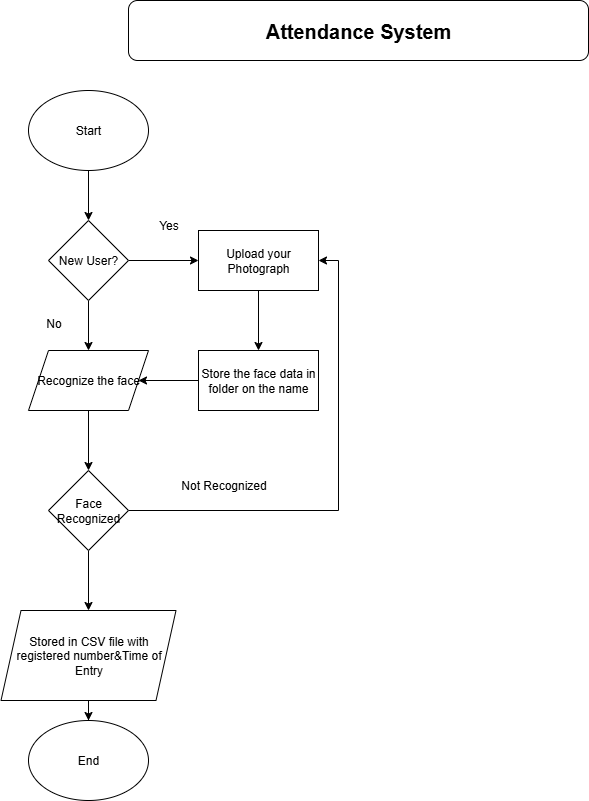

The diagram above was exported from draw.io. Its source (the exported page's mxGraphModel, read from the mxfile embedded in the PNG):
<mxGraphModel dx="1042" dy="596" grid="1" gridSize="10" guides="1" tooltips="1" connect="1" arrows="1" fold="1" page="1" pageScale="1" pageWidth="850" pageHeight="1100" math="0" shadow="0">
  <root>
    <mxCell id="0" />
    <mxCell id="1" parent="0" />
    <mxCell id="1FB2uM1ME2Tv5g6Y3i1J-1" value="&lt;font style=&quot;font-size: 20px;&quot;&gt;&lt;b style=&quot;&quot;&gt;Attendance System&lt;/b&gt;&lt;/font&gt;" style="rounded=1;whiteSpace=wrap;html=1;" vertex="1" parent="1">
      <mxGeometry x="190" y="40" width="460" height="60" as="geometry" />
    </mxCell>
    <mxCell id="1FB2uM1ME2Tv5g6Y3i1J-8" style="edgeStyle=orthogonalEdgeStyle;rounded=0;orthogonalLoop=1;jettySize=auto;html=1;" edge="1" parent="1" source="1FB2uM1ME2Tv5g6Y3i1J-2" target="1FB2uM1ME2Tv5g6Y3i1J-3">
      <mxGeometry relative="1" as="geometry" />
    </mxCell>
    <mxCell id="1FB2uM1ME2Tv5g6Y3i1J-2" value="Start" style="ellipse;whiteSpace=wrap;html=1;" vertex="1" parent="1">
      <mxGeometry x="90" y="130" width="120" height="80" as="geometry" />
    </mxCell>
    <mxCell id="1FB2uM1ME2Tv5g6Y3i1J-9" style="edgeStyle=orthogonalEdgeStyle;rounded=0;orthogonalLoop=1;jettySize=auto;html=1;" edge="1" parent="1" source="1FB2uM1ME2Tv5g6Y3i1J-3" target="1FB2uM1ME2Tv5g6Y3i1J-4">
      <mxGeometry relative="1" as="geometry" />
    </mxCell>
    <mxCell id="1FB2uM1ME2Tv5g6Y3i1J-19" value="" style="edgeStyle=orthogonalEdgeStyle;rounded=0;orthogonalLoop=1;jettySize=auto;html=1;" edge="1" parent="1" source="1FB2uM1ME2Tv5g6Y3i1J-3" target="1FB2uM1ME2Tv5g6Y3i1J-18">
      <mxGeometry relative="1" as="geometry" />
    </mxCell>
    <mxCell id="1FB2uM1ME2Tv5g6Y3i1J-3" value="New User?" style="rhombus;whiteSpace=wrap;html=1;" vertex="1" parent="1">
      <mxGeometry x="110" y="260" width="80" height="80" as="geometry" />
    </mxCell>
    <mxCell id="1FB2uM1ME2Tv5g6Y3i1J-12" style="edgeStyle=orthogonalEdgeStyle;rounded=0;orthogonalLoop=1;jettySize=auto;html=1;" edge="1" parent="1" source="1FB2uM1ME2Tv5g6Y3i1J-4" target="1FB2uM1ME2Tv5g6Y3i1J-5">
      <mxGeometry relative="1" as="geometry" />
    </mxCell>
    <mxCell id="1FB2uM1ME2Tv5g6Y3i1J-4" value="Recognize the face" style="shape=parallelogram;perimeter=parallelogramPerimeter;whiteSpace=wrap;html=1;fixedSize=1;" vertex="1" parent="1">
      <mxGeometry x="90" y="390" width="120" height="60" as="geometry" />
    </mxCell>
    <mxCell id="1FB2uM1ME2Tv5g6Y3i1J-14" style="edgeStyle=orthogonalEdgeStyle;rounded=0;orthogonalLoop=1;jettySize=auto;html=1;entryX=0.5;entryY=0;entryDx=0;entryDy=0;" edge="1" parent="1" source="1FB2uM1ME2Tv5g6Y3i1J-5" target="1FB2uM1ME2Tv5g6Y3i1J-6">
      <mxGeometry relative="1" as="geometry" />
    </mxCell>
    <mxCell id="1FB2uM1ME2Tv5g6Y3i1J-28" style="edgeStyle=orthogonalEdgeStyle;rounded=0;orthogonalLoop=1;jettySize=auto;html=1;entryX=1;entryY=0.5;entryDx=0;entryDy=0;" edge="1" parent="1" source="1FB2uM1ME2Tv5g6Y3i1J-5" target="1FB2uM1ME2Tv5g6Y3i1J-18">
      <mxGeometry relative="1" as="geometry" />
    </mxCell>
    <mxCell id="1FB2uM1ME2Tv5g6Y3i1J-5" value="Face Recognized" style="rhombus;whiteSpace=wrap;html=1;" vertex="1" parent="1">
      <mxGeometry x="110" y="510" width="80" height="80" as="geometry" />
    </mxCell>
    <mxCell id="1FB2uM1ME2Tv5g6Y3i1J-15" style="edgeStyle=orthogonalEdgeStyle;rounded=0;orthogonalLoop=1;jettySize=auto;html=1;entryX=0.5;entryY=0;entryDx=0;entryDy=0;" edge="1" parent="1" source="1FB2uM1ME2Tv5g6Y3i1J-6" target="1FB2uM1ME2Tv5g6Y3i1J-7">
      <mxGeometry relative="1" as="geometry" />
    </mxCell>
    <mxCell id="1FB2uM1ME2Tv5g6Y3i1J-6" value="Stored in CSV file with registered number&amp;amp;Time of Entry" style="shape=parallelogram;perimeter=parallelogramPerimeter;whiteSpace=wrap;html=1;fixedSize=1;" vertex="1" parent="1">
      <mxGeometry x="62.5" y="650" width="175" height="90" as="geometry" />
    </mxCell>
    <mxCell id="1FB2uM1ME2Tv5g6Y3i1J-7" value="End" style="ellipse;whiteSpace=wrap;html=1;" vertex="1" parent="1">
      <mxGeometry x="90" y="760" width="120" height="80" as="geometry" />
    </mxCell>
    <mxCell id="1FB2uM1ME2Tv5g6Y3i1J-17" value="No" style="text;html=1;align=center;verticalAlign=middle;resizable=0;points=[];autosize=1;strokeColor=none;fillColor=none;" vertex="1" parent="1">
      <mxGeometry x="95" y="348" width="40" height="30" as="geometry" />
    </mxCell>
    <mxCell id="1FB2uM1ME2Tv5g6Y3i1J-22" value="" style="edgeStyle=orthogonalEdgeStyle;rounded=0;orthogonalLoop=1;jettySize=auto;html=1;" edge="1" parent="1" source="1FB2uM1ME2Tv5g6Y3i1J-18" target="1FB2uM1ME2Tv5g6Y3i1J-21">
      <mxGeometry relative="1" as="geometry" />
    </mxCell>
    <mxCell id="1FB2uM1ME2Tv5g6Y3i1J-18" value="Upload your Photograph" style="rounded=0;whiteSpace=wrap;html=1;" vertex="1" parent="1">
      <mxGeometry x="260" y="270" width="120" height="60" as="geometry" />
    </mxCell>
    <mxCell id="1FB2uM1ME2Tv5g6Y3i1J-20" value="Yes" style="text;html=1;align=center;verticalAlign=middle;resizable=0;points=[];autosize=1;strokeColor=none;fillColor=none;" vertex="1" parent="1">
      <mxGeometry x="210" y="250" width="40" height="30" as="geometry" />
    </mxCell>
    <mxCell id="1FB2uM1ME2Tv5g6Y3i1J-23" value="" style="edgeStyle=orthogonalEdgeStyle;rounded=0;orthogonalLoop=1;jettySize=auto;html=1;" edge="1" parent="1" source="1FB2uM1ME2Tv5g6Y3i1J-21" target="1FB2uM1ME2Tv5g6Y3i1J-4">
      <mxGeometry relative="1" as="geometry" />
    </mxCell>
    <mxCell id="1FB2uM1ME2Tv5g6Y3i1J-21" value="Store the face data in folder on the name" style="rounded=0;whiteSpace=wrap;html=1;" vertex="1" parent="1">
      <mxGeometry x="260" y="390" width="120" height="60" as="geometry" />
    </mxCell>
    <mxCell id="1FB2uM1ME2Tv5g6Y3i1J-29" value="Not Recognized" style="text;html=1;align=center;verticalAlign=middle;resizable=0;points=[];autosize=1;strokeColor=none;fillColor=none;" vertex="1" parent="1">
      <mxGeometry x="230" y="510" width="110" height="30" as="geometry" />
    </mxCell>
  </root>
</mxGraphModel>